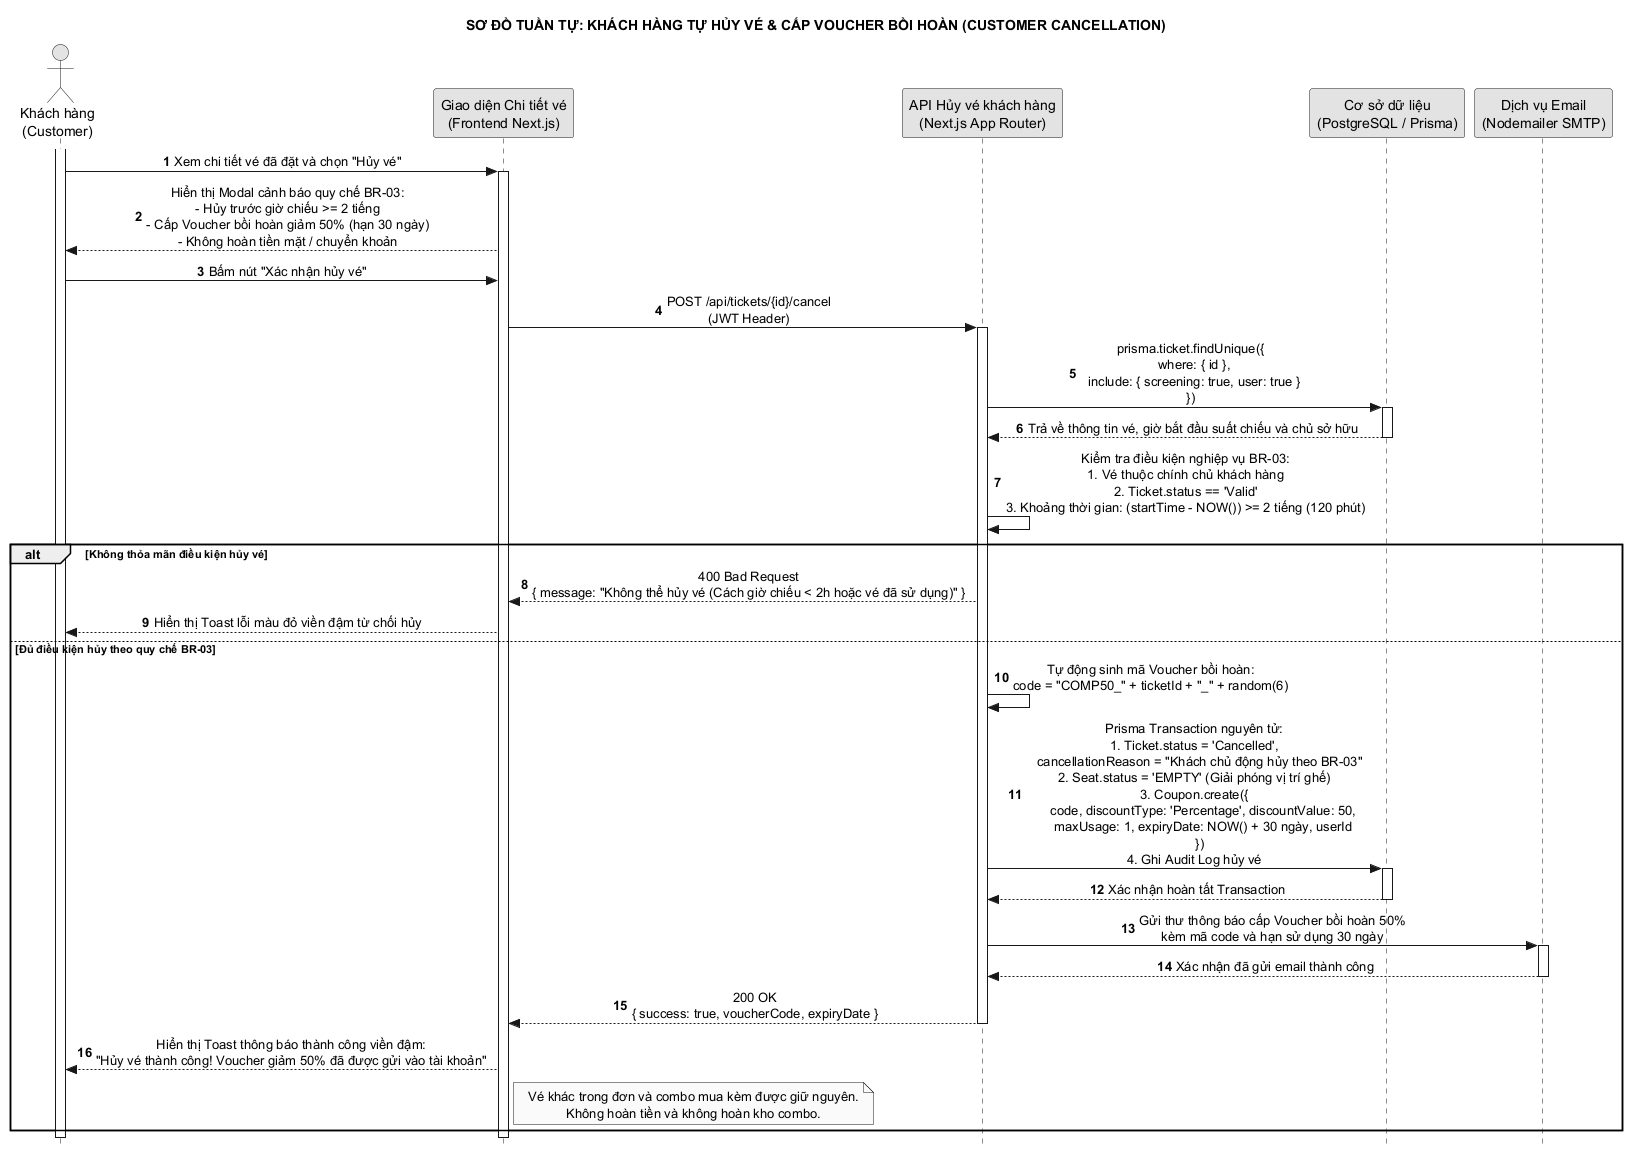

The diagram above was rendered by PlantUML. Its source (embedded in the PNG):
@startuml 17_khach_huy_ve_nhan_voucher
hide footbox
title SƠ ĐỒ TUẦN TỰ: KHÁCH HÀNG TỰ HỦY VÉ & CẤP VOUCHER BỒI HOÀN (CUSTOMER CANCELLATION)
autonumber
skinparam style strictuml
skinparam monochrome true
skinparam shadowing false
skinparam defaultTextAlignment center

actor "Khách hàng\n(Customer)" as KH
participant "Giao diện Chi tiết vé\n(Frontend Next.js)" as UI
participant "API Hủy vé khách hàng\n(Next.js App Router)" as API
participant "Cơ sở dữ liệu\n(PostgreSQL / Prisma)" as DB
participant "Dịch vụ Email\n(Nodemailer SMTP)" as MAIL

activate KH
KH -> UI : Xem chi tiết vé đã đặt và chọn "Hủy vé"
activate UI

UI --> KH : Hiển thị Modal cảnh báo quy chế BR-03:\n- Hủy trước giờ chiếu >= 2 tiếng\n- Cấp Voucher bồi hoàn giảm 50% (hạn 30 ngày)\n- Không hoàn tiền mặt / chuyển khoản

KH -> UI : Bấm nút "Xác nhận hủy vé"

UI -> API : POST /api/tickets/{id}/cancel\n(JWT Header)
activate API

API -> DB : prisma.ticket.findUnique({\n  where: { id },\n  include: { screening: true, user: true }\n})
activate DB
DB --> API : Trả về thông tin vé, giờ bắt đầu suất chiếu và chủ sở hữu
deactivate DB

API -> API : Kiểm tra điều kiện nghiệp vụ BR-03:\n1. Vé thuộc chính chủ khách hàng\n2. Ticket.status == 'Valid'\n3. Khoảng thời gian: (startTime - NOW()) >= 2 tiếng (120 phút)

alt Không thỏa mãn điều kiện hủy vé
    API --> UI : 400 Bad Request\n{ message: "Không thể hủy vé (Cách giờ chiếu < 2h hoặc vé đã sử dụng)" }
    UI --> KH : Hiển thị Toast lỗi màu đỏ viền đậm từ chối hủy
else Đủ điều kiện hủy theo quy chế BR-03
    API -> API : Tự động sinh mã Voucher bồi hoàn:\ncode = "COMP50_" + ticketId + "_" + random(6)

    API -> DB : Prisma Transaction nguyên tử:\n1. Ticket.status = 'Cancelled',\n   cancellationReason = "Khách chủ động hủy theo BR-03"\n2. Seat.status = 'EMPTY' (Giải phóng vị trí ghế)\n3. Coupon.create({\n     code, discountType: 'Percentage', discountValue: 50,\n     maxUsage: 1, expiryDate: NOW() + 30 ngày, userId\n   })\n4. Ghi Audit Log hủy vé
    activate DB
    DB --> API : Xác nhận hoàn tất Transaction
    deactivate DB

    API -> MAIL : Gửi thư thông báo cấp Voucher bồi hoàn 50%\nkèm mã code và hạn sử dụng 30 ngày
    activate MAIL
    MAIL --> API : Xác nhận đã gửi email thành công
    deactivate MAIL

    API --> UI : 200 OK\n{ success: true, voucherCode, expiryDate }
    deactivate API

    UI --> KH : Hiển thị Toast thông báo thành công viền đậm:\n"Hủy vé thành công! Voucher giảm 50% đã được gửi vào tài khoản"
    note right of UI : Vé khác trong đơn và combo mua kèm được giữ nguyên.\nKhông hoàn tiền và không hoàn kho combo.
end

deactivate UI
deactivate KH
@enduml